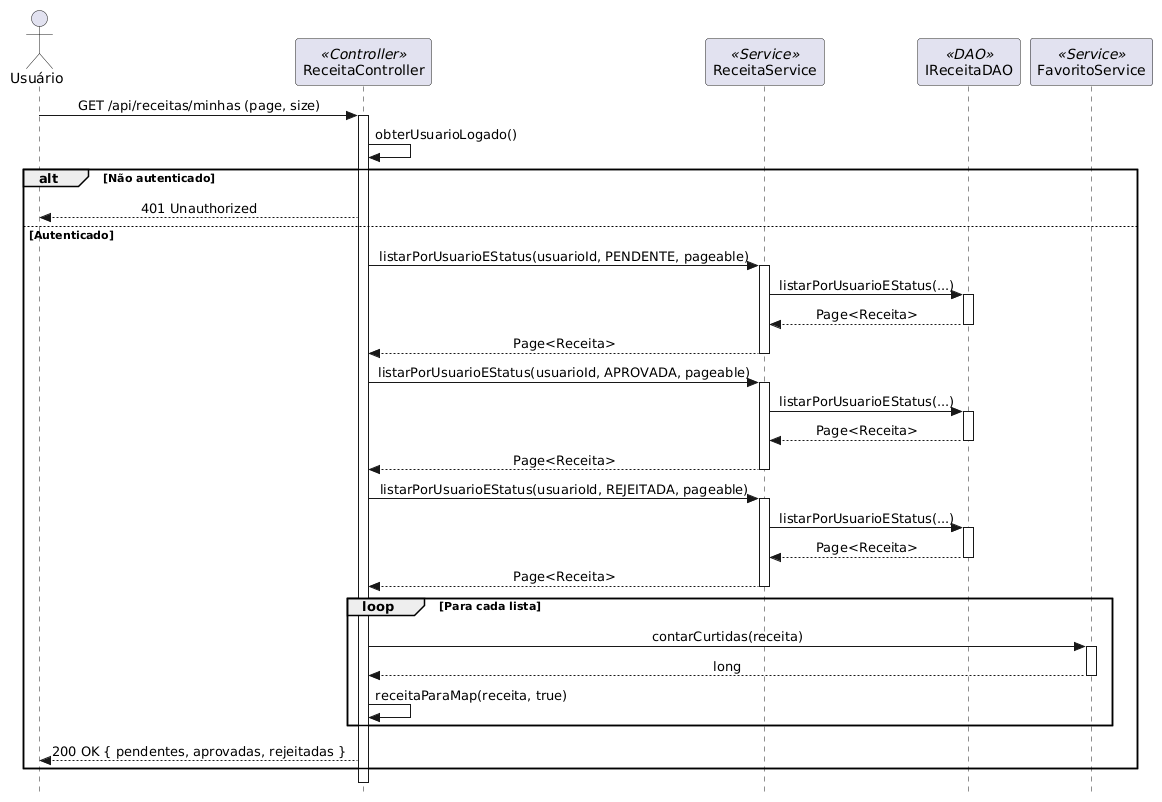

The diagram above was rendered by PlantUML. Its source (embedded in the PNG):
@startuml
skinparam style strictuml
skinparam sequenceMessageAlign center
skinparam shadowing false

actor "Usuário" as user
participant "ReceitaController" as ctrl <<Controller>>
participant "ReceitaService" as svc <<Service>>
participant "IReceitaDAO" as dao <<DAO>>
participant "FavoritoService" as favSvc <<Service>>

user -> ctrl: GET /api/receitas/minhas (page, size)
activate ctrl
ctrl -> ctrl: obterUsuarioLogado()
alt Não autenticado
    ctrl --> user: 401 Unauthorized
else Autenticado
    ctrl -> svc: listarPorUsuarioEStatus(usuarioId, PENDENTE, pageable)
    activate svc
    svc -> dao: listarPorUsuarioEStatus(...)
    activate dao
    dao --> svc: Page<Receita>
    deactivate dao
    svc --> ctrl: Page<Receita>
    deactivate svc
    ctrl -> svc: listarPorUsuarioEStatus(usuarioId, APROVADA, pageable)
    activate svc
    svc -> dao: listarPorUsuarioEStatus(...)
    activate dao
    dao --> svc: Page<Receita>
    deactivate dao
    svc --> ctrl: Page<Receita>
    deactivate svc
    ctrl -> svc: listarPorUsuarioEStatus(usuarioId, REJEITADA, pageable)
    activate svc
    svc -> dao: listarPorUsuarioEStatus(...)
    activate dao
    dao --> svc: Page<Receita>
    deactivate dao
    svc --> ctrl: Page<Receita>
    deactivate svc
    loop Para cada lista
        ctrl -> favSvc: contarCurtidas(receita)
        activate favSvc
        favSvc --> ctrl: long
        deactivate favSvc
        ctrl -> ctrl: receitaParaMap(receita, true)
    end
    ctrl --> user: 200 OK { pendentes, aprovadas, rejeitadas }
end
deactivate ctrl
@enduml